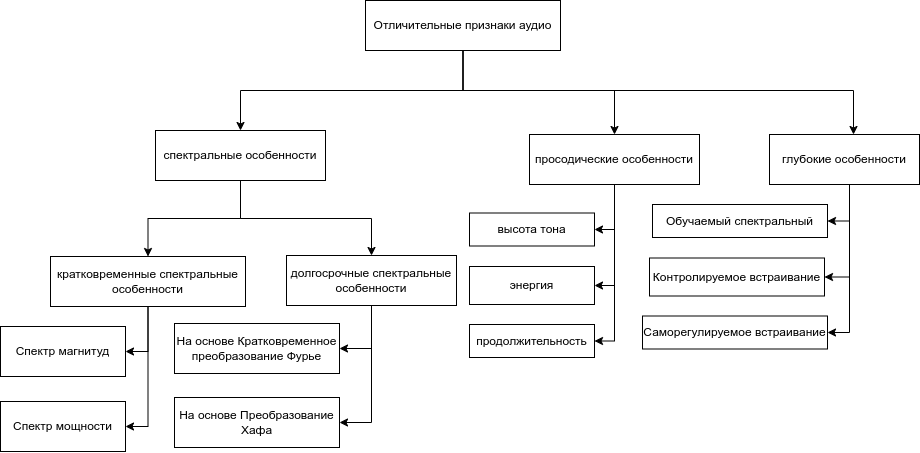

The diagram above was exported from draw.io. Its source (the exported page's mxGraphModel, read from the mxfile embedded in the PNG):
<mxGraphModel dx="1137" dy="698" grid="1" gridSize="10" guides="1" tooltips="1" connect="1" arrows="1" fold="1" page="1" pageScale="1" pageWidth="850" pageHeight="1100" math="0" shadow="0">
  <root>
    <mxCell id="0" />
    <mxCell id="1" parent="0" />
    <mxCell id="u1UShZv7zXu0EqjxRGGy-11" style="edgeStyle=orthogonalEdgeStyle;rounded=0;orthogonalLoop=1;jettySize=auto;html=1;exitX=0.5;exitY=1;exitDx=0;exitDy=0;" edge="1" parent="1" source="u1UShZv7zXu0EqjxRGGy-1" target="u1UShZv7zXu0EqjxRGGy-7">
      <mxGeometry relative="1" as="geometry">
        <Array as="points">
          <mxPoint x="598" y="340" />
          <mxPoint x="988" y="340" />
        </Array>
      </mxGeometry>
    </mxCell>
    <mxCell id="u1UShZv7zXu0EqjxRGGy-46" style="edgeStyle=orthogonalEdgeStyle;rounded=0;orthogonalLoop=1;jettySize=auto;html=1;exitX=0.5;exitY=1;exitDx=0;exitDy=0;" edge="1" parent="1" source="u1UShZv7zXu0EqjxRGGy-1" target="u1UShZv7zXu0EqjxRGGy-45">
      <mxGeometry relative="1" as="geometry" />
    </mxCell>
    <mxCell id="u1UShZv7zXu0EqjxRGGy-49" style="edgeStyle=orthogonalEdgeStyle;rounded=0;orthogonalLoop=1;jettySize=auto;html=1;exitX=0.5;exitY=1;exitDx=0;exitDy=0;" edge="1" parent="1" source="u1UShZv7zXu0EqjxRGGy-1" target="u1UShZv7zXu0EqjxRGGy-6">
      <mxGeometry relative="1" as="geometry">
        <Array as="points">
          <mxPoint x="598" y="340" />
          <mxPoint x="749" y="340" />
        </Array>
      </mxGeometry>
    </mxCell>
    <mxCell id="u1UShZv7zXu0EqjxRGGy-1" value="Отличительные признаки аудио" style="rounded=0;whiteSpace=wrap;html=1;" vertex="1" parent="1">
      <mxGeometry x="500" y="250" width="195" height="50" as="geometry" />
    </mxCell>
    <mxCell id="u1UShZv7zXu0EqjxRGGy-14" style="edgeStyle=orthogonalEdgeStyle;rounded=0;orthogonalLoop=1;jettySize=auto;html=1;exitX=0.5;exitY=1;exitDx=0;exitDy=0;entryX=1;entryY=0.5;entryDx=0;entryDy=0;" edge="1" parent="1" source="u1UShZv7zXu0EqjxRGGy-4" target="u1UShZv7zXu0EqjxRGGy-12">
      <mxGeometry relative="1" as="geometry" />
    </mxCell>
    <mxCell id="u1UShZv7zXu0EqjxRGGy-16" style="edgeStyle=orthogonalEdgeStyle;rounded=0;orthogonalLoop=1;jettySize=auto;html=1;exitX=0.5;exitY=1;exitDx=0;exitDy=0;entryX=1;entryY=0.5;entryDx=0;entryDy=0;" edge="1" parent="1" source="u1UShZv7zXu0EqjxRGGy-4" target="u1UShZv7zXu0EqjxRGGy-15">
      <mxGeometry relative="1" as="geometry" />
    </mxCell>
    <mxCell id="u1UShZv7zXu0EqjxRGGy-4" value="кратковременные спектральные особенности" style="rounded=0;whiteSpace=wrap;html=1;" vertex="1" parent="1">
      <mxGeometry x="185" y="506" width="195" height="50" as="geometry" />
    </mxCell>
    <mxCell id="u1UShZv7zXu0EqjxRGGy-19" style="edgeStyle=orthogonalEdgeStyle;rounded=0;orthogonalLoop=1;jettySize=auto;html=1;exitX=0.5;exitY=1;exitDx=0;exitDy=0;entryX=1;entryY=0.5;entryDx=0;entryDy=0;" edge="1" parent="1" source="u1UShZv7zXu0EqjxRGGy-5" target="u1UShZv7zXu0EqjxRGGy-17">
      <mxGeometry relative="1" as="geometry" />
    </mxCell>
    <mxCell id="u1UShZv7zXu0EqjxRGGy-20" style="edgeStyle=orthogonalEdgeStyle;rounded=0;orthogonalLoop=1;jettySize=auto;html=1;entryX=1;entryY=0.5;entryDx=0;entryDy=0;" edge="1" parent="1" source="u1UShZv7zXu0EqjxRGGy-5" target="u1UShZv7zXu0EqjxRGGy-18">
      <mxGeometry relative="1" as="geometry" />
    </mxCell>
    <mxCell id="u1UShZv7zXu0EqjxRGGy-5" value="долгосрочные спектральные особенности" style="rounded=0;whiteSpace=wrap;html=1;" vertex="1" parent="1">
      <mxGeometry x="421" y="505" width="170" height="50" as="geometry" />
    </mxCell>
    <mxCell id="u1UShZv7zXu0EqjxRGGy-25" style="edgeStyle=orthogonalEdgeStyle;rounded=0;orthogonalLoop=1;jettySize=auto;html=1;exitX=0.5;exitY=1;exitDx=0;exitDy=0;entryX=1;entryY=0.5;entryDx=0;entryDy=0;" edge="1" parent="1" source="u1UShZv7zXu0EqjxRGGy-6" target="u1UShZv7zXu0EqjxRGGy-22">
      <mxGeometry relative="1" as="geometry">
        <Array as="points">
          <mxPoint x="749" y="434" />
          <mxPoint x="749" y="535" />
        </Array>
      </mxGeometry>
    </mxCell>
    <mxCell id="u1UShZv7zXu0EqjxRGGy-26" style="edgeStyle=orthogonalEdgeStyle;rounded=0;orthogonalLoop=1;jettySize=auto;html=1;exitX=0.5;exitY=1;exitDx=0;exitDy=0;entryX=1;entryY=0.5;entryDx=0;entryDy=0;" edge="1" parent="1" source="u1UShZv7zXu0EqjxRGGy-6" target="u1UShZv7zXu0EqjxRGGy-23">
      <mxGeometry relative="1" as="geometry">
        <Array as="points">
          <mxPoint x="749" y="434" />
          <mxPoint x="749" y="591" />
        </Array>
      </mxGeometry>
    </mxCell>
    <mxCell id="u1UShZv7zXu0EqjxRGGy-36" style="edgeStyle=orthogonalEdgeStyle;rounded=0;orthogonalLoop=1;jettySize=auto;html=1;entryX=1;entryY=0.5;entryDx=0;entryDy=0;" edge="1" parent="1" source="u1UShZv7zXu0EqjxRGGy-6" target="u1UShZv7zXu0EqjxRGGy-21">
      <mxGeometry relative="1" as="geometry">
        <Array as="points">
          <mxPoint x="749" y="479" />
        </Array>
      </mxGeometry>
    </mxCell>
    <mxCell id="u1UShZv7zXu0EqjxRGGy-6" value="просодические особенности" style="rounded=0;whiteSpace=wrap;html=1;" vertex="1" parent="1">
      <mxGeometry x="664" y="384" width="170" height="50" as="geometry" />
    </mxCell>
    <mxCell id="u1UShZv7zXu0EqjxRGGy-31" style="edgeStyle=orthogonalEdgeStyle;rounded=0;orthogonalLoop=1;jettySize=auto;html=1;exitX=0.5;exitY=1;exitDx=0;exitDy=0;entryX=1;entryY=0.5;entryDx=0;entryDy=0;" edge="1" parent="1" source="u1UShZv7zXu0EqjxRGGy-7" target="u1UShZv7zXu0EqjxRGGy-27">
      <mxGeometry relative="1" as="geometry">
        <Array as="points">
          <mxPoint x="984" y="434" />
          <mxPoint x="984" y="471" />
        </Array>
      </mxGeometry>
    </mxCell>
    <mxCell id="u1UShZv7zXu0EqjxRGGy-35" style="edgeStyle=orthogonalEdgeStyle;rounded=0;orthogonalLoop=1;jettySize=auto;html=1;exitX=0.5;exitY=1;exitDx=0;exitDy=0;entryX=1;entryY=0.5;entryDx=0;entryDy=0;" edge="1" parent="1" source="u1UShZv7zXu0EqjxRGGy-7" target="u1UShZv7zXu0EqjxRGGy-29">
      <mxGeometry relative="1" as="geometry">
        <Array as="points">
          <mxPoint x="984" y="434" />
          <mxPoint x="984" y="582" />
        </Array>
      </mxGeometry>
    </mxCell>
    <mxCell id="u1UShZv7zXu0EqjxRGGy-37" style="edgeStyle=orthogonalEdgeStyle;rounded=0;orthogonalLoop=1;jettySize=auto;html=1;exitX=0.5;exitY=1;exitDx=0;exitDy=0;entryX=1;entryY=0.5;entryDx=0;entryDy=0;" edge="1" parent="1" source="u1UShZv7zXu0EqjxRGGy-7" target="u1UShZv7zXu0EqjxRGGy-28">
      <mxGeometry relative="1" as="geometry">
        <Array as="points">
          <mxPoint x="984" y="434" />
          <mxPoint x="984" y="527" />
        </Array>
      </mxGeometry>
    </mxCell>
    <mxCell id="u1UShZv7zXu0EqjxRGGy-7" value="глубокие особенности" style="rounded=0;whiteSpace=wrap;html=1;" vertex="1" parent="1">
      <mxGeometry x="904" y="384" width="150" height="50" as="geometry" />
    </mxCell>
    <mxCell id="u1UShZv7zXu0EqjxRGGy-12" value="Спектр магнитуд" style="rounded=0;whiteSpace=wrap;html=1;" vertex="1" parent="1">
      <mxGeometry x="135" y="576" width="125" height="50" as="geometry" />
    </mxCell>
    <mxCell id="u1UShZv7zXu0EqjxRGGy-15" value="Спектр мощности" style="rounded=0;whiteSpace=wrap;html=1;" vertex="1" parent="1">
      <mxGeometry x="135" y="651" width="125" height="50" as="geometry" />
    </mxCell>
    <mxCell id="u1UShZv7zXu0EqjxRGGy-17" value="На основе Кратковременное преобразование Фурье" style="rounded=0;whiteSpace=wrap;html=1;" vertex="1" parent="1">
      <mxGeometry x="309" y="573" width="165" height="50" as="geometry" />
    </mxCell>
    <mxCell id="u1UShZv7zXu0EqjxRGGy-18" value="На основе Преобразование Хафа" style="rounded=0;whiteSpace=wrap;html=1;" vertex="1" parent="1">
      <mxGeometry x="309" y="647" width="165" height="50" as="geometry" />
    </mxCell>
    <mxCell id="u1UShZv7zXu0EqjxRGGy-21" value="высота тона" style="rounded=0;whiteSpace=wrap;html=1;" vertex="1" parent="1">
      <mxGeometry x="604" y="462.5" width="125" height="33" as="geometry" />
    </mxCell>
    <mxCell id="u1UShZv7zXu0EqjxRGGy-22" value="энергия" style="rounded=0;whiteSpace=wrap;html=1;" vertex="1" parent="1">
      <mxGeometry x="604" y="516" width="125" height="38" as="geometry" />
    </mxCell>
    <mxCell id="u1UShZv7zXu0EqjxRGGy-23" value="продолжительность" style="rounded=0;whiteSpace=wrap;html=1;" vertex="1" parent="1">
      <mxGeometry x="604" y="574" width="125" height="33" as="geometry" />
    </mxCell>
    <mxCell id="u1UShZv7zXu0EqjxRGGy-27" value="Обучаемый спектральный" style="rounded=0;whiteSpace=wrap;html=1;" vertex="1" parent="1">
      <mxGeometry x="787" y="454" width="175" height="33" as="geometry" />
    </mxCell>
    <mxCell id="u1UShZv7zXu0EqjxRGGy-28" value="Контролируемое встраивание" style="rounded=0;whiteSpace=wrap;html=1;" vertex="1" parent="1">
      <mxGeometry x="784" y="507.5" width="175" height="38" as="geometry" />
    </mxCell>
    <mxCell id="u1UShZv7zXu0EqjxRGGy-29" value="Саморегулируемое встраивание" style="rounded=0;whiteSpace=wrap;html=1;" vertex="1" parent="1">
      <mxGeometry x="777" y="565.5" width="185" height="33" as="geometry" />
    </mxCell>
    <mxCell id="u1UShZv7zXu0EqjxRGGy-47" style="edgeStyle=orthogonalEdgeStyle;rounded=0;orthogonalLoop=1;jettySize=auto;html=1;entryX=0.5;entryY=0;entryDx=0;entryDy=0;" edge="1" parent="1" source="u1UShZv7zXu0EqjxRGGy-45" target="u1UShZv7zXu0EqjxRGGy-4">
      <mxGeometry relative="1" as="geometry" />
    </mxCell>
    <mxCell id="u1UShZv7zXu0EqjxRGGy-48" style="edgeStyle=orthogonalEdgeStyle;rounded=0;orthogonalLoop=1;jettySize=auto;html=1;exitX=0.5;exitY=1;exitDx=0;exitDy=0;entryX=0.5;entryY=0;entryDx=0;entryDy=0;" edge="1" parent="1">
      <mxGeometry relative="1" as="geometry">
        <mxPoint x="375" y="428" as="sourcePoint" />
        <mxPoint x="506" y="505" as="targetPoint" />
        <Array as="points">
          <mxPoint x="375" y="468" />
          <mxPoint x="506" y="468" />
        </Array>
      </mxGeometry>
    </mxCell>
    <mxCell id="u1UShZv7zXu0EqjxRGGy-45" value="спектральные особенности" style="rounded=0;whiteSpace=wrap;html=1;" vertex="1" parent="1">
      <mxGeometry x="290" y="380" width="170" height="50" as="geometry" />
    </mxCell>
  </root>
</mxGraphModel>